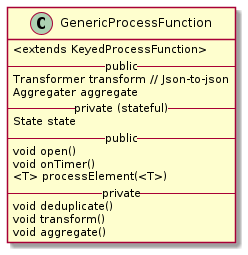

The diagram above was rendered by PlantUML. Its source (embedded in the PNG):
@startuml
class GenericProcessFunction  {
    <extends KeyedProcessFunction>
  -- public --
  Transformer transform // Json-to-json
  Aggregater aggregate
  -- private (stateful) --
  State state
  -- public --
  void open()
  void onTimer()
  <T> processElement(<T>)
  -- private --
  void deduplicate()
  void transform()
  void aggregate()
}
@enduml